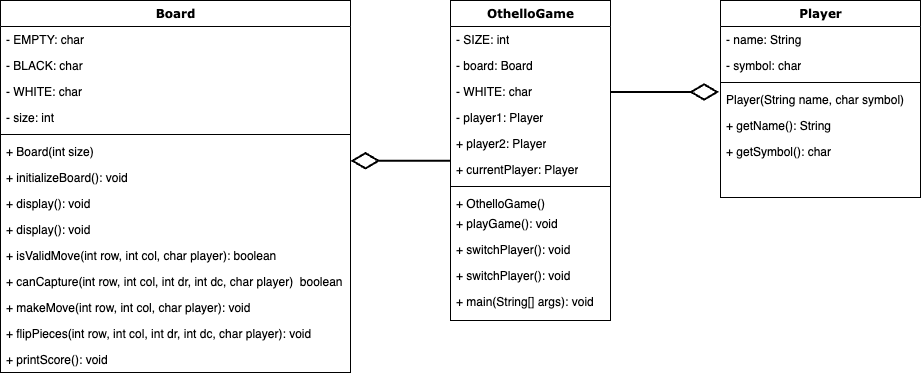

The diagram above was exported from draw.io. Its source (the exported page's mxGraphModel, read from the mxfile embedded in the PNG):
<mxGraphModel dx="1466" dy="804" grid="1" gridSize="10" guides="1" tooltips="1" connect="1" arrows="1" fold="1" page="1" pageScale="1" pageWidth="1100" pageHeight="850" background="none" math="0" shadow="0">
  <root>
    <mxCell id="0" />
    <mxCell id="1" parent="0" />
    <mxCell id="78961159f06e98e8-124" style="edgeStyle=orthogonalEdgeStyle;html=1;labelBackgroundColor=none;startFill=0;startSize=8;endArrow=diamondThin;endFill=0;endSize=24;fontFamily=Verdana;fontSize=12;entryX=-0.007;entryY=0.211;entryDx=0;entryDy=0;entryPerimeter=0;strokeWidth=2;" parent="1" target="78961159f06e98e8-52" edge="1">
      <mxGeometry relative="1" as="geometry">
        <Array as="points">
          <mxPoint x="620" y="130" />
          <mxPoint x="690" y="131" />
        </Array>
        <mxPoint x="760" y="131" as="targetPoint" />
        <mxPoint x="600" y="130.00000000000006" as="sourcePoint" />
      </mxGeometry>
    </mxCell>
    <mxCell id="78961159f06e98e8-17" value="OthelloGame" style="swimlane;html=1;fontStyle=1;align=center;verticalAlign=top;childLayout=stackLayout;horizontal=1;startSize=26;horizontalStack=0;resizeParent=1;resizeLast=0;collapsible=1;marginBottom=0;swimlaneFillColor=#ffffff;rounded=0;shadow=0;comic=0;labelBackgroundColor=none;strokeWidth=1;fillColor=none;fontFamily=Verdana;fontSize=12" parent="1" vertex="1">
      <mxGeometry x="490" y="40" width="160" height="320" as="geometry" />
    </mxCell>
    <mxCell id="78961159f06e98e8-21" value="- SIZE: int" style="text;html=1;strokeColor=none;fillColor=none;align=left;verticalAlign=top;spacingLeft=4;spacingRight=4;whiteSpace=wrap;overflow=hidden;rotatable=0;points=[[0,0.5],[1,0.5]];portConstraint=eastwest;" parent="78961159f06e98e8-17" vertex="1">
      <mxGeometry y="26" width="160" height="26" as="geometry" />
    </mxCell>
    <mxCell id="78961159f06e98e8-23" value="- board: Board" style="text;html=1;strokeColor=none;fillColor=none;align=left;verticalAlign=top;spacingLeft=4;spacingRight=4;whiteSpace=wrap;overflow=hidden;rotatable=0;points=[[0,0.5],[1,0.5]];portConstraint=eastwest;" parent="78961159f06e98e8-17" vertex="1">
      <mxGeometry y="52" width="160" height="26" as="geometry" />
    </mxCell>
    <mxCell id="78961159f06e98e8-25" value="- WHITE: char" style="text;html=1;strokeColor=none;fillColor=none;align=left;verticalAlign=top;spacingLeft=4;spacingRight=4;whiteSpace=wrap;overflow=hidden;rotatable=0;points=[[0,0.5],[1,0.5]];portConstraint=eastwest;" parent="78961159f06e98e8-17" vertex="1">
      <mxGeometry y="78" width="160" height="26" as="geometry" />
    </mxCell>
    <mxCell id="78961159f06e98e8-26" value="- player1: Player" style="text;html=1;strokeColor=none;fillColor=none;align=left;verticalAlign=top;spacingLeft=4;spacingRight=4;whiteSpace=wrap;overflow=hidden;rotatable=0;points=[[0,0.5],[1,0.5]];portConstraint=eastwest;" parent="78961159f06e98e8-17" vertex="1">
      <mxGeometry y="104" width="160" height="26" as="geometry" />
    </mxCell>
    <mxCell id="78961159f06e98e8-24" value="+ player2: Player" style="text;html=1;strokeColor=none;fillColor=none;align=left;verticalAlign=top;spacingLeft=4;spacingRight=4;whiteSpace=wrap;overflow=hidden;rotatable=0;points=[[0,0.5],[1,0.5]];portConstraint=eastwest;" parent="78961159f06e98e8-17" vertex="1">
      <mxGeometry y="130" width="160" height="26" as="geometry" />
    </mxCell>
    <mxCell id="kxmXQp_I-EUfK0hRiI6Y-8" value="+ currentPlayer: Player" style="text;html=1;strokeColor=none;fillColor=none;align=left;verticalAlign=top;spacingLeft=4;spacingRight=4;whiteSpace=wrap;overflow=hidden;rotatable=0;points=[[0,0.5],[1,0.5]];portConstraint=eastwest;" vertex="1" parent="78961159f06e98e8-17">
      <mxGeometry y="156" width="160" height="26" as="geometry" />
    </mxCell>
    <mxCell id="78961159f06e98e8-19" value="" style="line;html=1;strokeWidth=1;fillColor=none;align=left;verticalAlign=middle;spacingTop=-1;spacingLeft=3;spacingRight=3;rotatable=0;labelPosition=right;points=[];portConstraint=eastwest;" parent="78961159f06e98e8-17" vertex="1">
      <mxGeometry y="182" width="160" height="8" as="geometry" />
    </mxCell>
    <mxCell id="78961159f06e98e8-20" value="+ OthelloGame()" style="text;html=1;strokeColor=none;fillColor=none;align=left;verticalAlign=top;spacingLeft=4;spacingRight=4;whiteSpace=wrap;overflow=hidden;rotatable=0;points=[[0,0.5],[1,0.5]];portConstraint=eastwest;" parent="78961159f06e98e8-17" vertex="1">
      <mxGeometry y="190" width="160" height="20" as="geometry" />
    </mxCell>
    <mxCell id="78961159f06e98e8-27" value="+ playGame(): void" style="text;html=1;strokeColor=none;fillColor=none;align=left;verticalAlign=top;spacingLeft=4;spacingRight=4;whiteSpace=wrap;overflow=hidden;rotatable=0;points=[[0,0.5],[1,0.5]];portConstraint=eastwest;" parent="78961159f06e98e8-17" vertex="1">
      <mxGeometry y="210" width="160" height="26" as="geometry" />
    </mxCell>
    <mxCell id="kxmXQp_I-EUfK0hRiI6Y-15" value="+ switchPlayer(): void" style="text;html=1;strokeColor=none;fillColor=none;align=left;verticalAlign=top;spacingLeft=4;spacingRight=4;whiteSpace=wrap;overflow=hidden;rotatable=0;points=[[0,0.5],[1,0.5]];portConstraint=eastwest;" vertex="1" parent="78961159f06e98e8-17">
      <mxGeometry y="236" width="160" height="26" as="geometry" />
    </mxCell>
    <mxCell id="kxmXQp_I-EUfK0hRiI6Y-16" value="+ switchPlayer(): void" style="text;html=1;strokeColor=none;fillColor=none;align=left;verticalAlign=top;spacingLeft=4;spacingRight=4;whiteSpace=wrap;overflow=hidden;rotatable=0;points=[[0,0.5],[1,0.5]];portConstraint=eastwest;" vertex="1" parent="78961159f06e98e8-17">
      <mxGeometry y="262" width="160" height="26" as="geometry" />
    </mxCell>
    <mxCell id="kxmXQp_I-EUfK0hRiI6Y-17" value="+ main(String[] args): void" style="text;html=1;strokeColor=none;fillColor=none;align=left;verticalAlign=top;spacingLeft=4;spacingRight=4;whiteSpace=wrap;overflow=hidden;rotatable=0;points=[[0,0.5],[1,0.5]];portConstraint=eastwest;" vertex="1" parent="78961159f06e98e8-17">
      <mxGeometry y="288" width="160" height="26" as="geometry" />
    </mxCell>
    <mxCell id="78961159f06e98e8-30" value="Board" style="swimlane;html=1;fontStyle=1;align=center;verticalAlign=top;childLayout=stackLayout;horizontal=1;startSize=26;horizontalStack=0;resizeParent=1;resizeLast=0;collapsible=1;marginBottom=0;swimlaneFillColor=#ffffff;rounded=0;shadow=0;comic=0;labelBackgroundColor=none;strokeWidth=1;fillColor=none;fontFamily=Verdana;fontSize=12" parent="1" vertex="1">
      <mxGeometry x="40" y="40" width="350" height="372" as="geometry" />
    </mxCell>
    <mxCell id="78961159f06e98e8-31" value="- EMPTY: char" style="text;html=1;strokeColor=none;fillColor=none;align=left;verticalAlign=top;spacingLeft=4;spacingRight=4;whiteSpace=wrap;overflow=hidden;rotatable=0;points=[[0,0.5],[1,0.5]];portConstraint=eastwest;" parent="78961159f06e98e8-30" vertex="1">
      <mxGeometry y="26" width="350" height="26" as="geometry" />
    </mxCell>
    <mxCell id="78961159f06e98e8-32" value="- BLACK: char" style="text;html=1;strokeColor=none;fillColor=none;align=left;verticalAlign=top;spacingLeft=4;spacingRight=4;whiteSpace=wrap;overflow=hidden;rotatable=0;points=[[0,0.5],[1,0.5]];portConstraint=eastwest;" parent="78961159f06e98e8-30" vertex="1">
      <mxGeometry y="52" width="350" height="26" as="geometry" />
    </mxCell>
    <mxCell id="78961159f06e98e8-33" value="- WHITE: char" style="text;html=1;strokeColor=none;fillColor=none;align=left;verticalAlign=top;spacingLeft=4;spacingRight=4;whiteSpace=wrap;overflow=hidden;rotatable=0;points=[[0,0.5],[1,0.5]];portConstraint=eastwest;" parent="78961159f06e98e8-30" vertex="1">
      <mxGeometry y="78" width="350" height="26" as="geometry" />
    </mxCell>
    <mxCell id="78961159f06e98e8-34" value="- size: int" style="text;html=1;strokeColor=none;fillColor=none;align=left;verticalAlign=top;spacingLeft=4;spacingRight=4;whiteSpace=wrap;overflow=hidden;rotatable=0;points=[[0,0.5],[1,0.5]];portConstraint=eastwest;" parent="78961159f06e98e8-30" vertex="1">
      <mxGeometry y="104" width="350" height="26" as="geometry" />
    </mxCell>
    <mxCell id="78961159f06e98e8-38" value="" style="line;html=1;strokeWidth=1;fillColor=none;align=left;verticalAlign=middle;spacingTop=-1;spacingLeft=3;spacingRight=3;rotatable=0;labelPosition=right;points=[];portConstraint=eastwest;" parent="78961159f06e98e8-30" vertex="1">
      <mxGeometry y="130" width="350" height="8" as="geometry" />
    </mxCell>
    <mxCell id="78961159f06e98e8-39" value="+ Board(int size)" style="text;html=1;strokeColor=none;fillColor=none;align=left;verticalAlign=top;spacingLeft=4;spacingRight=4;whiteSpace=wrap;overflow=hidden;rotatable=0;points=[[0,0.5],[1,0.5]];portConstraint=eastwest;" parent="78961159f06e98e8-30" vertex="1">
      <mxGeometry y="138" width="350" height="26" as="geometry" />
    </mxCell>
    <mxCell id="78961159f06e98e8-40" value="+ initializeBoard(&lt;span style=&quot;background-color: transparent; color: light-dark(rgb(0, 0, 0), rgb(255, 255, 255));&quot;&gt;): void&lt;/span&gt;" style="text;html=1;strokeColor=none;fillColor=none;align=left;verticalAlign=top;spacingLeft=4;spacingRight=4;whiteSpace=wrap;overflow=hidden;rotatable=0;points=[[0,0.5],[1,0.5]];portConstraint=eastwest;" parent="78961159f06e98e8-30" vertex="1">
      <mxGeometry y="164" width="350" height="26" as="geometry" />
    </mxCell>
    <mxCell id="78961159f06e98e8-42" value="+ display(): void" style="text;html=1;strokeColor=none;fillColor=none;align=left;verticalAlign=top;spacingLeft=4;spacingRight=4;whiteSpace=wrap;overflow=hidden;rotatable=0;points=[[0,0.5],[1,0.5]];portConstraint=eastwest;" parent="78961159f06e98e8-30" vertex="1">
      <mxGeometry y="190" width="350" height="26" as="geometry" />
    </mxCell>
    <mxCell id="kxmXQp_I-EUfK0hRiI6Y-13" value="+ display(): void" style="text;html=1;strokeColor=none;fillColor=none;align=left;verticalAlign=top;spacingLeft=4;spacingRight=4;whiteSpace=wrap;overflow=hidden;rotatable=0;points=[[0,0.5],[1,0.5]];portConstraint=eastwest;" vertex="1" parent="78961159f06e98e8-30">
      <mxGeometry y="216" width="350" height="26" as="geometry" />
    </mxCell>
    <mxCell id="kxmXQp_I-EUfK0hRiI6Y-9" value="+ isValidMove(int row, int col, char player): boolean" style="text;html=1;strokeColor=none;fillColor=none;align=left;verticalAlign=top;spacingLeft=4;spacingRight=4;whiteSpace=wrap;overflow=hidden;rotatable=0;points=[[0,0.5],[1,0.5]];portConstraint=eastwest;" vertex="1" parent="78961159f06e98e8-30">
      <mxGeometry y="242" width="350" height="26" as="geometry" />
    </mxCell>
    <mxCell id="kxmXQp_I-EUfK0hRiI6Y-10" value="+&amp;nbsp;&lt;span style=&quot;background-color: transparent;&quot;&gt;canCapture(int row, int col, int dr, int dc, char player)&lt;font color=&quot;rgba(0, 0, 0, 0)&quot;&gt;:&amp;nbsp;&lt;/font&gt;&lt;/span&gt;boolean" style="text;html=1;strokeColor=none;fillColor=none;align=left;verticalAlign=top;spacingLeft=4;spacingRight=4;whiteSpace=wrap;overflow=hidden;rotatable=0;points=[[0,0.5],[1,0.5]];portConstraint=eastwest;" vertex="1" parent="78961159f06e98e8-30">
      <mxGeometry y="268" width="350" height="26" as="geometry" />
    </mxCell>
    <mxCell id="kxmXQp_I-EUfK0hRiI6Y-12" value="+ makeMove(int row, int col, char player): void" style="text;html=1;strokeColor=none;fillColor=none;align=left;verticalAlign=top;spacingLeft=4;spacingRight=4;whiteSpace=wrap;overflow=hidden;rotatable=0;points=[[0,0.5],[1,0.5]];portConstraint=eastwest;" vertex="1" parent="78961159f06e98e8-30">
      <mxGeometry y="294" width="350" height="26" as="geometry" />
    </mxCell>
    <mxCell id="kxmXQp_I-EUfK0hRiI6Y-11" value="+ flipPieces(int row, int col, int dr, int dc, char player): void" style="text;html=1;strokeColor=none;fillColor=none;align=left;verticalAlign=top;spacingLeft=4;spacingRight=4;whiteSpace=wrap;overflow=hidden;rotatable=0;points=[[0,0.5],[1,0.5]];portConstraint=eastwest;" vertex="1" parent="78961159f06e98e8-30">
      <mxGeometry y="320" width="350" height="26" as="geometry" />
    </mxCell>
    <mxCell id="kxmXQp_I-EUfK0hRiI6Y-14" value="+ printScore(): void" style="text;html=1;strokeColor=none;fillColor=none;align=left;verticalAlign=top;spacingLeft=4;spacingRight=4;whiteSpace=wrap;overflow=hidden;rotatable=0;points=[[0,0.5],[1,0.5]];portConstraint=eastwest;" vertex="1" parent="78961159f06e98e8-30">
      <mxGeometry y="346" width="350" height="26" as="geometry" />
    </mxCell>
    <mxCell id="78961159f06e98e8-43" value="Player" style="swimlane;html=1;fontStyle=1;align=center;verticalAlign=top;childLayout=stackLayout;horizontal=1;startSize=26;horizontalStack=0;resizeParent=1;resizeLast=0;collapsible=1;marginBottom=0;swimlaneFillColor=#ffffff;rounded=0;shadow=0;comic=0;labelBackgroundColor=none;strokeWidth=1;fillColor=none;fontFamily=Verdana;fontSize=12" parent="1" vertex="1">
      <mxGeometry x="760" y="40" width="200" height="197" as="geometry" />
    </mxCell>
    <mxCell id="78961159f06e98e8-44" value="- name: String" style="text;html=1;strokeColor=none;fillColor=none;align=left;verticalAlign=top;spacingLeft=4;spacingRight=4;whiteSpace=wrap;overflow=hidden;rotatable=0;points=[[0,0.5],[1,0.5]];portConstraint=eastwest;" parent="78961159f06e98e8-43" vertex="1">
      <mxGeometry y="26" width="200" height="26" as="geometry" />
    </mxCell>
    <mxCell id="78961159f06e98e8-45" value="- symbol: char" style="text;html=1;strokeColor=none;fillColor=none;align=left;verticalAlign=top;spacingLeft=4;spacingRight=4;whiteSpace=wrap;overflow=hidden;rotatable=0;points=[[0,0.5],[1,0.5]];portConstraint=eastwest;" parent="78961159f06e98e8-43" vertex="1">
      <mxGeometry y="52" width="200" height="26" as="geometry" />
    </mxCell>
    <mxCell id="78961159f06e98e8-51" value="" style="line;html=1;strokeWidth=1;fillColor=none;align=left;verticalAlign=middle;spacingTop=-1;spacingLeft=3;spacingRight=3;rotatable=0;labelPosition=right;points=[];portConstraint=eastwest;" parent="78961159f06e98e8-43" vertex="1">
      <mxGeometry y="78" width="200" height="8" as="geometry" />
    </mxCell>
    <mxCell id="78961159f06e98e8-52" value="Player(String name, char symbol)" style="text;html=1;strokeColor=none;fillColor=none;align=left;verticalAlign=top;spacingLeft=4;spacingRight=4;whiteSpace=wrap;overflow=hidden;rotatable=0;points=[[0,0.5],[1,0.5]];portConstraint=eastwest;" parent="78961159f06e98e8-43" vertex="1">
      <mxGeometry y="86" width="200" height="26" as="geometry" />
    </mxCell>
    <mxCell id="78961159f06e98e8-53" value="+ getName(): String" style="text;html=1;strokeColor=none;fillColor=none;align=left;verticalAlign=top;spacingLeft=4;spacingRight=4;whiteSpace=wrap;overflow=hidden;rotatable=0;points=[[0,0.5],[1,0.5]];portConstraint=eastwest;" parent="78961159f06e98e8-43" vertex="1">
      <mxGeometry y="112" width="200" height="26" as="geometry" />
    </mxCell>
    <mxCell id="kxmXQp_I-EUfK0hRiI6Y-1" value="+ getSymbol(): char" style="text;html=1;strokeColor=none;fillColor=none;align=left;verticalAlign=top;spacingLeft=4;spacingRight=4;whiteSpace=wrap;overflow=hidden;rotatable=0;points=[[0,0.5],[1,0.5]];portConstraint=eastwest;" vertex="1" parent="78961159f06e98e8-43">
      <mxGeometry y="138" width="200" height="26" as="geometry" />
    </mxCell>
    <mxCell id="78961159f06e98e8-129" style="edgeStyle=elbowEdgeStyle;html=1;labelBackgroundColor=none;startFill=0;startSize=8;endArrow=open;endFill=0;endSize=16;fontFamily=Verdana;fontSize=12;elbow=vertical;dashed=1;" parent="1" edge="1">
      <mxGeometry relative="1" as="geometry">
        <mxPoint x="250" y="632" as="targetPoint" />
      </mxGeometry>
    </mxCell>
    <mxCell id="78961159f06e98e8-130" style="edgeStyle=elbowEdgeStyle;html=1;labelBackgroundColor=none;startFill=0;startSize=8;endArrow=diamondThin;endFill=0;endSize=16;fontFamily=Verdana;fontSize=12;elbow=vertical;" parent="1" edge="1">
      <mxGeometry relative="1" as="geometry">
        <mxPoint x="520" y="617" as="targetPoint" />
      </mxGeometry>
    </mxCell>
    <mxCell id="78961159f06e98e8-121" style="edgeStyle=elbowEdgeStyle;html=1;labelBackgroundColor=none;startFill=0;startSize=8;endArrow=diamondThin;endFill=0;endSize=24;fontFamily=Verdana;fontSize=12;elbow=vertical;strokeWidth=2;" parent="1" source="78961159f06e98e8-17" target="78961159f06e98e8-30" edge="1">
      <mxGeometry relative="1" as="geometry">
        <mxPoint x="250" y="259.88235294117635" as="sourcePoint" />
      </mxGeometry>
    </mxCell>
  </root>
</mxGraphModel>